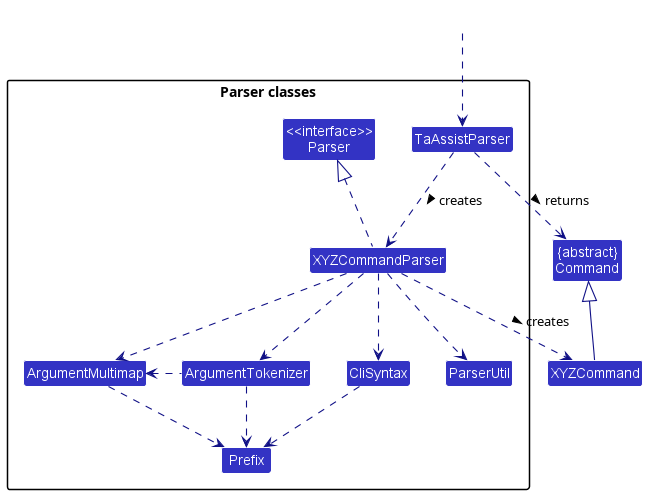

The diagram above was rendered by PlantUML. Its source (embedded in the PNG):
@startuml
!include style.puml
skinparam arrowThickness 1.1
skinparam arrowColor LOGIC_COLOR_T4
skinparam classBackgroundColor LOGIC_COLOR

Class "{abstract}\nCommand" as Command
Class XYZCommand

package "Parser classes"{
Class "<<interface>>\nParser" as Parser
Class TaAssistParser
Class XYZCommandParser
Class CliSyntax
Class ParserUtil
Class ArgumentMultimap
Class ArgumentTokenizer
Class Prefix
}

Class HiddenOutside #FFFFFF
HiddenOutside ..> TaAssistParser

TaAssistParser .down.> XYZCommandParser: creates >

XYZCommandParser ..> XYZCommand : creates >
TaAssistParser ..> Command : returns >
XYZCommandParser .up.|> Parser
XYZCommandParser ..> ArgumentMultimap
XYZCommandParser ..> ArgumentTokenizer
ArgumentTokenizer .left.> ArgumentMultimap
ArgumentMultimap ..> Prefix
XYZCommandParser ..> CliSyntax
CliSyntax ..> Prefix
XYZCommandParser ..> ParserUtil

ArgumentTokenizer .down.> Prefix
XYZCommand -up-|> Command
@enduml